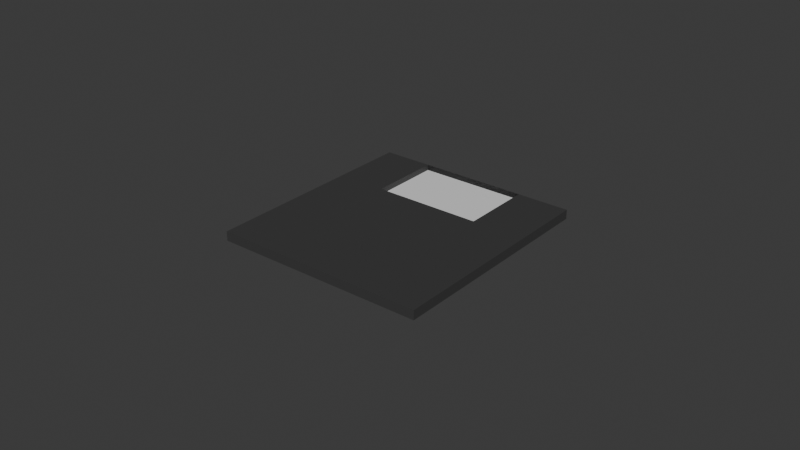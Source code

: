 # Source: FloppyDisk.blend  (saved by Blender 4.4.32; exported with 4.5.12 LTS)
import bpy
from mathutils import Matrix  # noqa: F401  (used for matrix-valued properties, if any)

bpy.ops.wm.read_factory_settings(use_empty=True)
scene = bpy.context.scene
scene.name = 'Scene'

# ---- collections
col_collection = bpy.data.collections.new('Collection'); scene.collection.children.link(col_collection)

# ---- materials (node trees are filled in below, after node groups)
mat_material_014 = bpy.data.materials.new('Material.014')
mat_material_014.diffuse_color = (0.04928, 0.04928, 0.04928, 1.0)
mat_material_014.roughness = 0.5257
mat_material_021 = bpy.data.materials.new('Material.021')
mat_material_021.roughness = 0.5257

# ---- material node trees
mat_material_014.use_nodes = True; mat_material_014.node_tree.nodes.clear()
_N = mat_material_014.node_tree.nodes; _L = mat_material_014.node_tree.links
n0 = _N.new('ShaderNodeBsdfPrincipled'); n0.name = 'Principled BSDF'; n0.location = (0, 300)
n0.inputs[0].default_value = (0.04928, 0.04928, 0.04928, 1.0)
n0.inputs[2].default_value = 0.5257
n0.inputs[3].default_value = 1.45
n0.inputs[27].default_value = (0.0, 0.0, 0.0, 1.0)
n0.inputs[28].default_value = 1.0
n1 = _N.new('ShaderNodeOutputMaterial'); n1.name = 'Material Output'; n1.location = (280, 300)
_L.new(n0.outputs[0], n1.inputs[0])
n1.is_active_output = True
mat_material_021.use_nodes = True; mat_material_021.node_tree.nodes.clear()
_N = mat_material_021.node_tree.nodes; _L = mat_material_021.node_tree.links
n0 = _N.new('ShaderNodeBsdfPrincipled'); n0.name = 'Principled BSDF'; n0.location = (0, 300)
n0.inputs[2].default_value = 0.5257
n0.inputs[3].default_value = 1.45
n0.inputs[27].default_value = (0.0, 0.0, 0.0, 1.0)
n0.inputs[28].default_value = 1.0
n1 = _N.new('ShaderNodeOutputMaterial'); n1.name = 'Material Output'; n1.location = (280, 300)
_L.new(n0.outputs[0], n1.inputs[0])
n1.is_active_output = True

# ---- world
world_world = bpy.data.worlds.new('World'); scene.world = world_world
world_world.use_nodes = True; world_world.node_tree.nodes.clear()
_N = world_world.node_tree.nodes; _L = world_world.node_tree.links
n0 = _N.new('ShaderNodeOutputWorld'); n0.name = 'World Output'; n0.location = (300, 300)
n1 = _N.new('ShaderNodeBackground'); n1.name = 'Background'; n1.location = (10, 300)
n1.inputs[0].default_value = (0.05088, 0.05088, 0.05088, 1.0)
_L.new(n1.outputs[0], n0.inputs[0])
n0.is_active_output = True
world_world.color = (0.05088, 0.05088, 0.05088)
world_world.sun_shadow_jitter_overblur = 0.0

# ---- meshes
me_plane_001_plane_004 = bpy.data.meshes.new('Plane.001_Plane.004')
me_plane_001_plane_004.from_pydata([(-0.03782, -0.005976, -0.224), (-0.2278, -0.005976, -0.01856), (0.1826, -0.005976, -0.02019), (-0.00743, -0.005976, 0.1853), (0.1826, 0.006377, -0.02019), (-0.03782, 0.006377, -0.224), (-0.2278, 0.006377, -0.01856), (-0.00743, 0.006377, 0.1853), (-0.1802, -0.005976, -0.07008), (0.04021, -0.005976, 0.1338), (-0.1802, 0.006377, -0.07008), (0.04021, 0.006377, 0.1338), (0.1376, -0.005976, 0.0284), (0.1376, 0.006377, 0.0284), (-0.08276, -0.005976, -0.1754), (-0.08276, 0.006377, -0.1754), (0.1115, -0.005976, -0.0859), (-0.07848, -0.005976, 0.1196), (0.1115, 0.006377, -0.0859), (-0.07848, 0.006377, 0.1196), (-0.03084, 0.006377, 0.06805), (-0.03084, -0.005976, 0.06805), (0.06659, -0.005976, -0.03731), (0.06659, 0.006377, -0.03731), (-0.03084, -0.001203, 0.06805), (0.04021, -0.001203, 0.1338), (0.1376, -0.001203, 0.0284), (0.06659, -0.001203, -0.03731)], [], [(21, 9, 3, 17), (20, 19, 7, 11), (12, 2, 4, 13), (8, 1, 6, 10), (17, 3, 7, 19), (16, 0, 5, 18), (14, 8, 10, 15), (3, 9, 11, 7), (20, 11, 25, 24), (22, 12, 9, 21), (16, 2, 12, 22), (18, 23, 13, 4), (0, 14, 15, 5), (9, 12, 13, 11), (5, 15, 23, 18), (0, 16, 22, 14), (14, 22, 21, 8), (15, 10, 20, 23), (2, 16, 18, 4), (1, 17, 19, 6), (10, 6, 19, 20), (8, 21, 17, 1), (13, 23, 27, 26), (11, 13, 26, 25), (23, 20, 24, 27), (27, 24, 25, 26)])
me_plane_001_plane_004.polygons.foreach_set('use_smooth', [True] * 26)
me_plane_001_plane_004.polygons.foreach_set('material_index', [0, 0, 0, 0, 0, 0, 0, 0, 0, 0, 0, 0, 0, 0, 0, 0, 0, 0, 0, 0, 0, 0, 0, 0, 0, 1])
_k = set([(0, 5), (0, 14), (0, 16), (1, 6), (1, 8), (1, 17), (2, 4), (2, 12), (2, 16), (3, 7), (3, 9), (3, 17), (4, 13), (4, 18), (5, 15), (5, 18), (6, 10), (6, 19), (7, 11), (7, 19), (8, 14), (9, 12), (10, 15), (11, 13), (11, 20), (11, 25), (13, 23), (13, 26), (20, 23), (20, 24), (23, 27), (24, 25), (24, 27), (25, 26), (26, 27)])
me_plane_001_plane_004.attributes.new('sharp_edge', 'BOOLEAN', 'EDGE').data.foreach_set('value', [ (min(e.vertices), max(e.vertices)) in _k for e in me_plane_001_plane_004.edges])
_uv = me_plane_001_plane_004.uv_layers.new(name='UVMap')
_uv.uv.foreach_set('vector', [0.7493, 0.6776, 0.7493, 1.0, 1.0, 1.0, 1.0, 0.6776, 0.7493, 0.6776, 1.0, 0.6776, 1.0, 1.0, 0.7493, 1.0, 0.2365, 1.0, 0.0, 1.0, 0.0, 1.0, 0.2365, 1.0, 0.7493, 0.0, 1.0, 0.0, 1.0, 0.0, 0.7493, 0.0, 1.0, 0.6776, 1.0, 1.0, 1.0, 1.0, 1.0, 0.6776, 0.0, 0.6776, 0.0, 0.0, 0.0, 0.0, 0.0, 0.6776, 0.2365, 0.0, 0.7493, 0.0, 0.7493, 0.0, 0.2365, 0.0, 1.0, 1.0, 0.7493, 1.0, 0.7493, 1.0, 1.0, 1.0, 0.7493, 0.6776, 0.7493, 1.0, 0.7493, 1.0, 0.7493, 0.6776, 0.2365, 0.6776, 0.2365, 1.0, 0.7493, 1.0, 0.7493, 0.6776, 0.0, 0.6776, 0.0, 1.0, 0.2365, 1.0, 0.2365, 0.6776, 0.0, 0.6776, 0.2365, 0.6776, 0.2365, 1.0, 0.0, 1.0, 0.0, 0.0, 0.2365, 0.0, 0.2365, 0.0, 0.0, 0.0, 0.7493, 1.0, 0.2365, 1.0, 0.2365, 1.0, 0.7493, 1.0, 0.0, 0.0, 0.2365, 0.0, 0.2365, 0.6776, 0.0, 0.6776, 0.0, 0.0, 0.0, 0.6776, 0.2365, 0.6776, 0.2365, 0.0, 0.2365, 0.0, 0.2365, 0.6776, 0.7493, 0.6776, 0.7493, 0.0, 0.2365, 0.0, 0.7493, 0.0, 0.7493, 0.6776, 0.2365, 0.6776, 0.0, 1.0, 0.0, 0.6776, 0.0, 0.6776, 0.0, 1.0, 1.0, 0.0, 1.0, 0.6776, 1.0, 0.6776, 1.0, 0.0, 0.7493, 0.0, 1.0, 0.0, 1.0, 0.6776, 0.7493, 0.6776, 0.7493, 0.0, 0.7493, 0.6776, 1.0, 0.6776, 1.0, 0.0, 0.2365, 1.0, 0.2365, 0.6776, 0.2365, 0.6776, 0.2365, 1.0, 0.7493, 1.0, 0.2365, 1.0, 0.2365, 1.0, 0.7493, 1.0, 0.2365, 0.6776, 0.7493, 0.6776, 0.7493, 0.6776, 0.2365, 0.6776, 0.2365, 0.6776, 0.7493, 0.6776, 0.7493, 1.0, 0.2365, 1.0])
me_plane_001_plane_004.materials.append(mat_material_014)
me_plane_001_plane_004.materials.append(mat_material_021)
me_plane_001_plane_004.update()
me_plane_001_plane_004.normals_split_custom_set([tuple(v) for v in zip(*[iter([0.0, -1.0, -1.048e-09, 0.0, -1.0, -2.096e-09, 0.0, -1.0, 0.0, 0.0, -1.0, 0.0, 0.0, 1.0, -1.344e-09, 0.0, 1.0, -1.019e-09, 0.0, 1.0, 0.0, 0.0, 1.0, 0.0, 0.7342, 0.0, 0.679, 0.7342, 0.0, 0.679, 0.7342, 0.0, 0.679, 0.7342, 0.0, 0.679, -0.7342, 0.0, -0.679, -0.7342, 0.0, -0.679, -0.7342, 0.0, -0.679, -0.7342, 0.0, -0.679, -0.679, 0.0, 0.7342, -0.679, 0.0, 0.7342, -0.679, 0.0, 0.7342, -0.679, 0.0, 0.7342, 0.679, 0.0, -0.7342, 0.679, 0.0, -0.7342, 0.679, 0.0, -0.7342, 0.679, 0.0, -0.7342, -0.7342, 0.0, -0.679, -0.7342, 0.0, -0.679, -0.7342, 0.0, -0.679, -0.7342, 0.0, -0.679, 0.7342, 0.0, 0.679, 0.7342, 0.0, 0.679, 0.7342, 0.0, 0.679, 0.7342, 0.0, 0.679, 0.679, 0.0, -0.7342, 0.679, 0.0, -0.7342, 0.679, 0.0, -0.7342, 0.679, 0.0, -0.7342, 0.0, -1.0, -1.103e-09, 0.0, -1.0, -4.367e-09, 0.0, -1.0, -2.096e-09, 0.0, -1.0, -1.048e-09, 0.0, -1.0, -1.103e-10, 0.0, -1.0, -4.543e-09, 0.0, -1.0, -4.367e-09, 0.0, -1.0, -1.103e-09, 0.0, 1.0, -2.161e-09, 0.0, 1.0, -2.106e-09, 0.0, 1.0, 0.0, 0.0, 1.0, 0.0, -0.7342, 0.0, -0.679, -0.7342, 0.0, -0.679, -0.7342, 0.0, -0.679, -0.7342, 0.0, -0.679, 0.7342, 0.0, 0.679, 0.7342, 0.0, 0.679, 0.7342, 0.0, 0.679, 0.7342, 0.0, 0.679, 0.0, 1.0, -4.323e-09, 0.0, 1.0, -3.158e-09, 0.0, 1.0, -2.106e-09, 0.0, 1.0, -2.161e-09, 0.0, -1.0, 4.323e-09, 0.0, -1.0, -1.103e-10, 0.0, -1.0, -1.103e-09, 0.0, -1.0, 2.161e-09, 0.0, -1.0, 2.161e-09, 0.0, -1.0, -1.103e-09, 0.0, -1.0, -1.048e-09, 0.0, -1.0, 0.0, 0.0, 1.0, -3.158e-09, 0.0, 1.0, -2.016e-09, 0.0, 1.0, -1.344e-09, 0.0, 1.0, -2.106e-09, 0.679, 0.0, -0.7342, 0.679, 0.0, -0.7342, 0.679, 0.0, -0.7342, 0.679, 0.0, -0.7342, -0.679, 0.0, 0.7342, -0.679, 0.0, 0.7342, -0.679, 0.0, 0.7342, -0.679, 0.0, 0.7342, 0.0, 1.0, -2.016e-09, 0.0, 1.0, -2.039e-09, 0.0, 1.0, -1.019e-09, 0.0, 1.0, -1.344e-09, 0.0, -1.0, 0.0, 0.0, -1.0, -1.048e-09, 0.0, -1.0, 0.0, 0.0, -1.0, 0.0, -0.679, 0.0, 0.7342, -0.679, 0.0, 0.7342, -0.679, 0.0, 0.7342, -0.679, 0.0, 0.7342, -0.7342, 0.0, -0.679, -0.7342, 0.0, -0.679, -0.7342, 0.0, -0.679, -0.7342, 0.0, -0.679, 0.7342, 0.0, 0.679, 0.7342, 0.0, 0.679, 0.7342, 0.0, 0.679, 0.7342, 0.0, 0.679, 0.0, 1.0, -5.239e-10, 0.0, 1.0, -5.239e-10, 0.0, 1.0, -5.239e-10, 0.0, 1.0, -5.239e-10])] * 3)])

# ---- objects
ob_plane_001_plane_004 = bpy.data.objects.new('Plane.001_Plane.004', me_plane_001_plane_004)

# ---- transforms, parenting, visibility, modifiers, constraints
ob_plane_001_plane_004.location = (0.0009643, 0.005473, 0.002589)
ob_plane_001_plane_004.rotation_euler = (1.571, -0.0, 2.331)

# ---- collection membership
col_collection.objects.link(ob_plane_001_plane_004)

# ---- scene / render settings (as saved in the file)
scene.frame_start = 1; scene.frame_end = 250; scene.frame_set(1)
scene.render.engine = 'BLENDER_EEVEE_NEXT'
bpy.context.view_layer.update()

# ---- added for rendering (the .blend has no active camera and no usable light): camera, sun
cam_auto = bpy.data.cameras.new('AutoCamera')
cam_auto.lens = 50.0
cam_auto.sensor_width = 36.0
cam_auto.clip_end = 1000.0
ob_auto_camera = bpy.data.objects.new('AutoCamera', cam_auto)
scene.collection.objects.link(ob_auto_camera)
ob_auto_camera.location = (0.760794, -0.93421, 0.609411)
ob_auto_camera.rotation_euler = (1.09748, -7.21219e-08, 0.694738)
scene.camera = ob_auto_camera
light_auto_sun = bpy.data.lights.new('AutoSun', 'SUN')
light_auto_sun.energy = 3.0
light_auto_sun.angle = 0.0523599
ob_auto_sun = bpy.data.objects.new('AutoSun', light_auto_sun)
scene.collection.objects.link(ob_auto_sun)
ob_auto_sun.rotation_euler = (0.872665, 0.174533, 0.523599)
bpy.context.view_layer.update()
